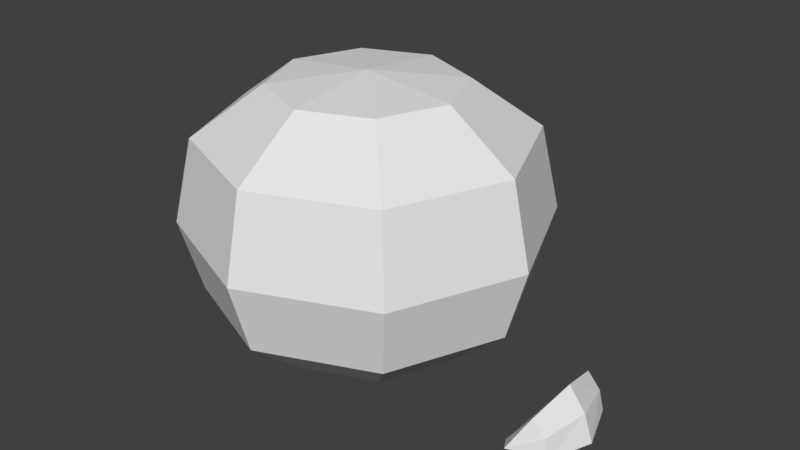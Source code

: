 # Source: CastanhaDoPara.blend  (saved by Blender 2.79.0; exported with 4.5.12 LTS)
import bpy
from mathutils import Matrix  # noqa: F401  (used for matrix-valued properties, if any)

bpy.ops.wm.read_factory_settings(use_empty=True)
scene = bpy.context.scene
scene.name = 'Scene'

# ---- collections
col_collection_1 = bpy.data.collections.new('Collection 1'); scene.collection.children.link(col_collection_1)

# ---- world
world_world = bpy.data.worlds.new('World'); scene.world = world_world
world_world.color = (0.05088, 0.05088, 0.05088)
world_world.use_sun_shadow = False
world_world.sun_shadow_jitter_overblur = 0.0
world_world.cycles.sampling_method = 'MANUAL'

# ---- meshes
me_sphere = bpy.data.meshes.new('Sphere')
me_sphere.from_pydata([(-1.14e-08, 4.722e-09, 0.1646), (0.05338, 1.427e-08, 0.1586), (0.09291, 1.743e-08, 0.1302), (0.1037, 1.442e-08, 0.08209), (0.09169, 2.051e-08, 0.04056), (0.05679, 1.566e-08, 0.01151), (0.03775, -0.03775, 0.1586), (0.0657, -0.0657, 0.1302), (0.07331, -0.07331, 0.08209), (0.06484, -0.06484, 0.04056), (0.04016, -0.04016, 0.01151), (0.0, 1.612e-08, 0.0007541), (-5.036e-09, -0.05338, 0.1586), (4.476e-09, -0.09291, 0.1302), (1.294e-09, -0.1037, 0.08209), (1.346e-09, -0.09169, 0.04056), (-2.429e-10, -0.05679, 0.01151)], [], [(2, 1, 6, 7), (5, 4, 9, 10), (3, 2, 7, 8), (1, 0, 6), (11, 5, 10), (4, 3, 8, 9), (10, 9, 15, 16), (8, 7, 13, 14), (6, 0, 12), (11, 10, 16), (9, 8, 14, 15), (7, 6, 12, 13)])
_uv = me_sphere.uv_layers.new(name='UVMap')
_uv.uv.foreach_set('vector', [0.8922, 0.4443, 0.9524, 0.6973, 0.7707, 0.7874, 0.6272, 0.6387, 0.3428, 0.05241, 0.5607, 0.1154, 0.3738, 0.3685, 0.2401, 0.2295, 0.7414, 0.2395, 0.8922, 0.4443, 0.6272, 0.6387, 0.4934, 0.4953, 0.9524, 0.6973, 0.95, 0.9769, 0.7707, 0.7874, 0.04819, 0.02766, 0.3428, 0.05241, 0.2401, 0.2295, 0.5607, 0.1154, 0.7414, 0.2395, 0.4934, 0.4953, 0.3738, 0.3685, 0.2401, 0.2295, 0.3738, 0.3685, 0.1113, 0.5604, 0.0497, 0.3275, 0.4934, 0.4953, 0.6272, 0.6387, 0.4397, 0.895, 0.2371, 0.7454, 0.7707, 0.7874, 0.95, 0.9769, 0.6752, 0.9561, 0.04819, 0.02766, 0.2401, 0.2295, 0.0497, 0.3275, 0.3738, 0.3685, 0.4934, 0.4953, 0.2371, 0.7454, 0.1113, 0.5604, 0.6272, 0.6387, 0.7707, 0.7874, 0.6752, 0.9561, 0.4397, 0.895])
_uv.active_render = True
_uv = me_sphere.uv_layers.new(name='UVMap.001')
_uv.uv.foreach_set('vector', [0.3323, 0.001001, 0.001001, 0.001001, 0.001001, 0.249, 0.3323, 0.249, 0.3323, 0.251, 0.001001, 0.251, 0.001001, 0.499, 0.3323, 0.499, 0.6657, 0.001001, 0.3343, 0.001001, 0.3343, 0.249, 0.6657, 0.249, 0.002002, 0.999, 0.3323, 0.752, 0.3323, 0.999, 0.999, 0.502, 0.6687, 0.749, 0.999, 0.749, 0.6657, 0.251, 0.3343, 0.251, 0.3343, 0.499, 0.6657, 0.499, 0.3323, 0.501, 0.001001, 0.501, 0.001001, 0.749, 0.3323, 0.749, 0.999, 0.001001, 0.6677, 0.001001, 0.6677, 0.249, 0.999, 0.249, 0.3313, 0.751, 0.001001, 0.998, 0.001001, 0.751, 0.6677, 0.748, 0.998, 0.501, 0.6677, 0.501, 0.999, 0.251, 0.6677, 0.251, 0.6677, 0.499, 0.999, 0.499, 0.6657, 0.501, 0.3343, 0.501, 0.3343, 0.749, 0.6657, 0.749])
me_sphere.use_remesh_preserve_volume = False
me_sphere.use_remesh_preserve_attributes = False
me_sphere.use_mirror_vertex_groups = False
me_sphere.update()
me_cylinder = bpy.data.meshes.new('Cylinder')
me_cylinder.from_pydata([(0.00939, 0.02722, 0.0009455), (0.01911, 5.112e-05, 0.000339), (0.01027, -0.02614, 0.001407), (-0.001218, 0.02722, 0.0211), (0.003783, 5.112e-05, 0.02945), (-0.000342, -0.02614, 0.02156), (-0.01044, -0.03458, 0.003372), (-0.01079, 0.03534, 0.003188), (-0.01602, -0.025, 0.0004377), (-0.01533, 5.112e-05, 0.000799), (-0.01602, 0.02511, 0.0004377), (0.006459, 0.02722, 0.01227), (0.01382, 5.112e-05, 0.01614), (0.007335, -0.02614, 0.01273)], [], [(10, 7, 0), (0, 7, 11), (6, 2, 13), (2, 1, 12, 13), (1, 0, 11, 12), (6, 8, 2), (8, 9, 1, 2), (9, 10, 0, 1), (10, 3, 7), (3, 11, 7), (6, 13, 5), (5, 13, 12, 4), (4, 12, 11, 3), (6, 5, 8), (8, 5, 4, 9), (9, 4, 3, 10)])
_uv = me_cylinder.uv_layers.new(name='UVMap')
_uv.uv.foreach_set('vector', [0.4474, 0.0001126, 0.5693, 0.04117, 0.5046, 0.2174, 0.5046, 0.2174, 0.5693, 0.04117, 0.6015, 0.2486, 0.0001126, 0.4313, 0.1935, 0.4365, 0.1885, 0.539, 0.1935, 0.4365, 0.3635, 0.3537, 0.4575, 0.4907, 0.1885, 0.539, 0.3635, 0.3537, 0.5046, 0.2174, 0.6015, 0.2486, 0.4575, 0.4907, 0.0001126, 0.4313, 0.0001126, 0.3063, 0.1935, 0.4365, 0.0001126, 0.3063, 0.1889, 0.101, 0.3635, 0.3537, 0.1935, 0.4365, 0.1889, 0.101, 0.4474, 0.0001126, 0.5046, 0.2174, 0.3635, 0.3537, 0.5735, 0.9999, 0.5478, 0.7767, 0.6722, 0.9173, 0.5478, 0.7767, 0.6267, 0.7124, 0.6722, 0.9173, 0.0001126, 0.7608, 0.1365, 0.592, 0.1784, 0.6857, 0.1784, 0.6857, 0.1365, 0.592, 0.4046, 0.5392, 0.3668, 0.701, 0.3668, 0.701, 0.4046, 0.5392, 0.6267, 0.7124, 0.5478, 0.7767, 0.0001126, 0.7608, 0.1784, 0.6857, 0.04554, 0.8772, 0.04554, 0.8772, 0.1784, 0.6857, 0.3668, 0.701, 0.296, 0.9999, 0.296, 0.9999, 0.3668, 0.701, 0.5478, 0.7767, 0.5735, 0.9999])
_uv.active_render = True
_uv = me_cylinder.uv_layers.new(name='UVMap.001')
_uv.uv.foreach_set('vector', [0.6657, 0.8353, 0.6657, 0.999, 0.3353, 0.999, 0.8353, 0.6657, 0.999, 0.3353, 0.999, 0.6657, 0.002002, 0.999, 0.3323, 0.8353, 0.3323, 0.999, 0.8323, 0.3323, 0.8323, 0.001001, 0.6677, 0.001001, 0.6677, 0.3323, 0.3343, 0.8323, 0.6657, 0.8323, 0.6657, 0.6677, 0.3343, 0.6677, 0.999, 0.3323, 0.8353, 0.3323, 0.999, 0.002002, 0.3323, 0.3343, 0.001001, 0.3343, 0.001001, 0.6657, 0.3323, 0.6657, 0.6657, 0.001001, 0.3343, 0.001001, 0.3343, 0.3323, 0.6657, 0.3323, 0.3343, 0.998, 0.6647, 0.8343, 0.3343, 0.8343, 0.998, 0.3343, 0.8343, 0.3343, 0.8343, 0.6647, 0.3313, 0.8343, 0.001001, 0.8343, 0.001001, 0.998, 0.8323, 0.3343, 0.6677, 0.3343, 0.6677, 0.6657, 0.8323, 0.6657, 0.3323, 0.8323, 0.3323, 0.6677, 0.001001, 0.6677, 0.001001, 0.8323, 0.8343, 0.001001, 0.8343, 0.3313, 0.998, 0.001001, 0.6657, 0.3343, 0.3343, 0.3343, 0.3343, 0.6657, 0.6657, 0.6657, 0.3323, 0.001001, 0.001001, 0.001001, 0.001001, 0.3323, 0.3323, 0.3323])
me_cylinder.use_remesh_preserve_volume = False
me_cylinder.use_remesh_preserve_attributes = False
me_cylinder.use_mirror_vertex_groups = False
me_cylinder.update()

# ---- objects
ob_ouricocastanhadopara = bpy.data.objects.new('OuricoCastanhaDoPara', me_sphere)
ob_castanhadopara = bpy.data.objects.new('CastanhaDoPara', me_cylinder)

# ---- transforms, parenting, visibility, modifiers, constraints
ob_ouricocastanhadopara.location = (0.0, 0.0, 0.0)
ob_ouricocastanhadopara.lineart.crease_threshold = 0.0
_m = ob_ouricocastanhadopara.modifiers.new('Mirror', 'MIRROR')
_m.use_axis = (True, True, False)
_m.use_clip = True
ob_castanhadopara.location = (0.1277, 0.0, 0.0)
ob_castanhadopara.lineart.crease_threshold = 0.0

# ---- collection membership
col_collection_1.objects.link(ob_ouricocastanhadopara)
col_collection_1.objects.link(ob_castanhadopara)

# ---- scene / render settings (as saved in the file)
scene.frame_start = 1; scene.frame_end = 250; scene.frame_set(1)
scene.render.engine = 'CYCLES'
scene.render.resolution_percentage = 50
scene.render.dither_intensity = 0.0
scene.render.use_border = True
scene.cycles.use_denoising = False
scene.cycles.samples = 128
scene.cycles.sampling_pattern = 'TABULATED_SOBOL'
scene.cycles.use_adaptive_sampling = False
scene.cycles.use_light_tree = False
scene.cycles.blur_glossy = 0.0
scene.cycles.sample_clamp_indirect = 0.0
scene.view_settings.view_transform = 'Standard'
bpy.context.view_layer.update()

# ---- added for rendering (the .blend has no active camera and no usable light): camera, sun
cam_auto = bpy.data.cameras.new('AutoCamera')
cam_auto.lens = 50.0
cam_auto.sensor_width = 36.0
cam_auto.clip_end = 1000.0
ob_auto_camera = bpy.data.objects.new('AutoCamera', cam_auto)
scene.collection.objects.link(ob_auto_camera)
ob_auto_camera.location = (0.358592, -0.404458, 0.352113)
ob_auto_camera.rotation_euler = (1.09748, -7.21219e-08, 0.694738)
scene.camera = ob_auto_camera
light_auto_sun = bpy.data.lights.new('AutoSun', 'SUN')
light_auto_sun.energy = 3.0
light_auto_sun.angle = 0.0523599
ob_auto_sun = bpy.data.objects.new('AutoSun', light_auto_sun)
scene.collection.objects.link(ob_auto_sun)
ob_auto_sun.rotation_euler = (0.872665, 0.174533, 0.523599)
bpy.context.view_layer.update()
